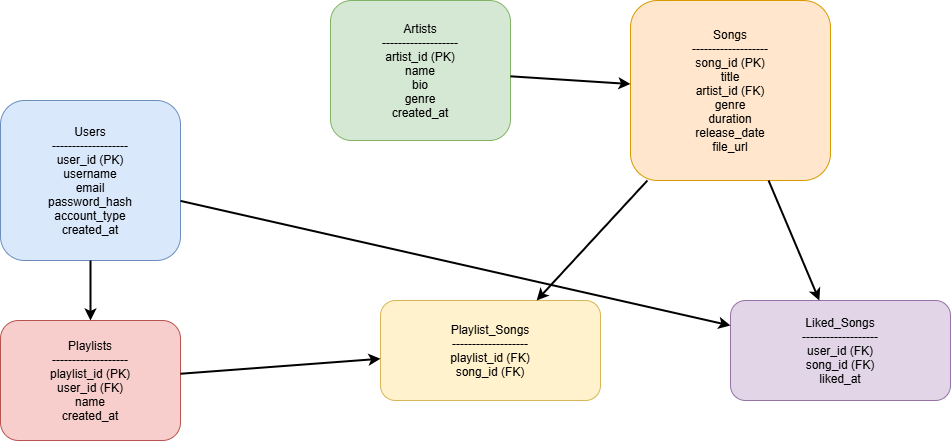

The diagram above was exported from draw.io. Its source (the exported page's mxGraphModel, read from the mxfile embedded in the PNG):
<mxGraphModel dx="1489" dy="820" grid="1" gridSize="10" guides="1" tooltips="1" connect="1" arrows="1" fold="1" page="1" pageScale="1" pageWidth="850" pageHeight="1100" math="0" shadow="0">
  <root>
    <mxCell id="0" />
    <mxCell id="1" parent="0" />
    <mxCell id="9MBGHOWgnuQPHc4510AE-1" value="Users&#10;-------------------&#10;user_id (PK)&#10;username&#10;email&#10;password_hash&#10;account_type&#10;created_at" style="shape=rectangle;rounded=1;fillColor=#dae8fc;strokeColor=#6c8ebf;" vertex="1" parent="1">
      <mxGeometry x="120" y="200" width="180" height="160" as="geometry" />
    </mxCell>
    <mxCell id="9MBGHOWgnuQPHc4510AE-2" value="Artists&#10;-------------------&#10;artist_id (PK)&#10;name&#10;bio&#10;genre&#10;created_at" style="shape=rectangle;rounded=1;fillColor=#d5e8d4;strokeColor=#82b366;" vertex="1" parent="1">
      <mxGeometry x="450" y="100" width="180" height="140" as="geometry" />
    </mxCell>
    <mxCell id="9MBGHOWgnuQPHc4510AE-3" value="Songs&#10;-------------------&#10;song_id (PK)&#10;title&#10;artist_id (FK)&#10;genre&#10;duration&#10;release_date&#10;file_url" style="shape=rectangle;rounded=1;fillColor=#ffe6cc;strokeColor=#d79b00;" vertex="1" parent="1">
      <mxGeometry x="750" y="100" width="200" height="180" as="geometry" />
    </mxCell>
    <mxCell id="9MBGHOWgnuQPHc4510AE-4" value="Playlists&#10;-------------------&#10;playlist_id (PK)&#10;user_id (FK)&#10;name&#10;created_at" style="shape=rectangle;rounded=1;fillColor=#f8cecc;strokeColor=#b85450;" vertex="1" parent="1">
      <mxGeometry x="120" y="420" width="180" height="120" as="geometry" />
    </mxCell>
    <mxCell id="9MBGHOWgnuQPHc4510AE-5" value="Playlist_Songs&#10;-------------------&#10;playlist_id (FK)&#10;song_id (FK)" style="shape=rectangle;rounded=1;fillColor=#fff2cc;strokeColor=#d6b656;" vertex="1" parent="1">
      <mxGeometry x="500" y="400" width="220" height="100" as="geometry" />
    </mxCell>
    <mxCell id="9MBGHOWgnuQPHc4510AE-6" value="Liked_Songs&#10;-------------------&#10;user_id (FK)&#10;song_id (FK)&#10;liked_at" style="shape=rectangle;rounded=1;fillColor=#e1d5e7;strokeColor=#9673a6;" vertex="1" parent="1">
      <mxGeometry x="850" y="400" width="220" height="100" as="geometry" />
    </mxCell>
    <mxCell id="9MBGHOWgnuQPHc4510AE-7" style="endArrow=classic;strokeWidth=2;strokeColor=#000000;" edge="1" parent="1" source="9MBGHOWgnuQPHc4510AE-1" target="9MBGHOWgnuQPHc4510AE-4">
      <mxGeometry relative="1" as="geometry" />
    </mxCell>
    <mxCell id="9MBGHOWgnuQPHc4510AE-8" style="endArrow=classic;strokeWidth=2;strokeColor=#000000;" edge="1" parent="1" source="9MBGHOWgnuQPHc4510AE-2" target="9MBGHOWgnuQPHc4510AE-3">
      <mxGeometry relative="1" as="geometry" />
    </mxCell>
    <mxCell id="9MBGHOWgnuQPHc4510AE-9" style="endArrow=classic;strokeWidth=2;strokeColor=#000000;" edge="1" parent="1" source="9MBGHOWgnuQPHc4510AE-4" target="9MBGHOWgnuQPHc4510AE-5">
      <mxGeometry relative="1" as="geometry" />
    </mxCell>
    <mxCell id="9MBGHOWgnuQPHc4510AE-10" style="endArrow=classic;strokeWidth=2;strokeColor=#000000;" edge="1" parent="1" source="9MBGHOWgnuQPHc4510AE-3" target="9MBGHOWgnuQPHc4510AE-5">
      <mxGeometry relative="1" as="geometry" />
    </mxCell>
    <mxCell id="9MBGHOWgnuQPHc4510AE-11" style="endArrow=classic;strokeWidth=2;strokeColor=#000000;" edge="1" parent="1" source="9MBGHOWgnuQPHc4510AE-1" target="9MBGHOWgnuQPHc4510AE-6">
      <mxGeometry relative="1" as="geometry" />
    </mxCell>
    <mxCell id="9MBGHOWgnuQPHc4510AE-12" style="endArrow=classic;strokeWidth=2;strokeColor=#000000;" edge="1" parent="1" source="9MBGHOWgnuQPHc4510AE-3" target="9MBGHOWgnuQPHc4510AE-6">
      <mxGeometry relative="1" as="geometry" />
    </mxCell>
  </root>
</mxGraphModel>